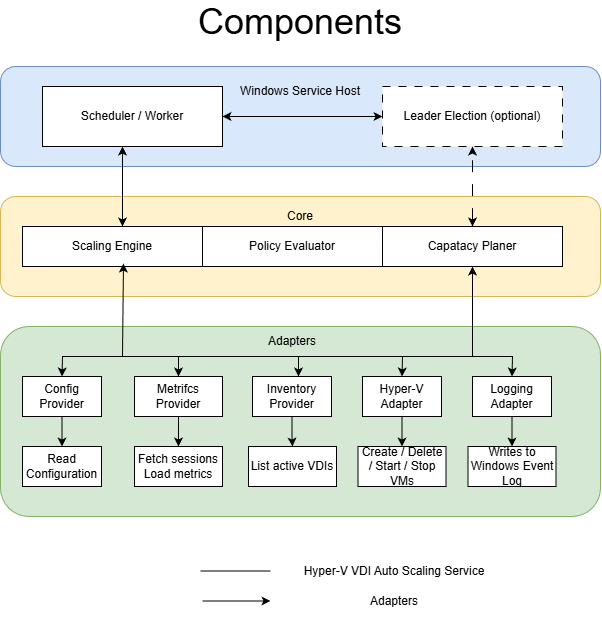

The diagram above was exported from draw.io. Its source (the exported page's mxGraphModel, read from the mxfile embedded in the PNG):
<mxGraphModel dx="1182" dy="622" grid="1" gridSize="10" guides="1" tooltips="1" connect="1" arrows="1" fold="1" page="1" pageScale="1" pageWidth="827" pageHeight="1169" math="0" shadow="0">
  <root>
    <mxCell id="0" />
    <mxCell id="1" parent="0" />
    <mxCell id="fYslX2wZeY6poqH28ZIS-1" parent="1" style="text;html=1;whiteSpace=wrap;strokeColor=none;fillColor=none;align=center;verticalAlign=middle;rounded=0;" value="&lt;font style=&quot;font-size: 36px;&quot;&gt;Components&lt;/font&gt;" vertex="1">
      <mxGeometry height="30" width="60" x="368" y="100" as="geometry" />
    </mxCell>
    <mxCell id="ofgYvwK6HWga_oEmHQDx-1" parent="1" style="rounded=1;whiteSpace=wrap;html=1;fillColor=#dae8fc;strokeColor=#6c8ebf;" value="" vertex="1">
      <mxGeometry height="100" width="600" x="98" y="160" as="geometry" />
    </mxCell>
    <mxCell id="ofgYvwK6HWga_oEmHQDx-2" parent="1" style="rounded=0;whiteSpace=wrap;html=1;" value="Scheduler / Worker" vertex="1">
      <mxGeometry height="60" width="180" x="140" y="180" as="geometry" />
    </mxCell>
    <mxCell id="ofgYvwK6HWga_oEmHQDx-3" parent="1" style="rounded=0;whiteSpace=wrap;html=1;dashed=1;dashPattern=8 8;" value="Leader Election (optional)" vertex="1">
      <mxGeometry height="60" width="180" x="480" y="180" as="geometry" />
    </mxCell>
    <mxCell id="ofgYvwK6HWga_oEmHQDx-4" parent="1" style="rounded=1;whiteSpace=wrap;html=1;fillColor=#fff2cc;strokeColor=#d6b656;" value="" vertex="1">
      <mxGeometry height="100" width="600" x="98" y="290" as="geometry" />
    </mxCell>
    <mxCell id="ofgYvwK6HWga_oEmHQDx-5" parent="1" style="text;html=1;whiteSpace=wrap;strokeColor=none;fillColor=none;align=center;verticalAlign=middle;rounded=0;" value="Windows Service Host" vertex="1">
      <mxGeometry height="30" width="158" x="319" y="170" as="geometry" />
    </mxCell>
    <mxCell id="ofgYvwK6HWga_oEmHQDx-6" parent="1" style="text;html=1;whiteSpace=wrap;strokeColor=none;fillColor=none;align=center;verticalAlign=middle;rounded=0;" value="Core" vertex="1">
      <mxGeometry height="30" width="158" x="319" y="295" as="geometry" />
    </mxCell>
    <mxCell id="ofgYvwK6HWga_oEmHQDx-7" parent="1" style="rounded=0;whiteSpace=wrap;html=1;" value="Scaling Engine" vertex="1">
      <mxGeometry height="40" width="180" x="120" y="320" as="geometry" />
    </mxCell>
    <mxCell id="ofgYvwK6HWga_oEmHQDx-8" parent="1" style="rounded=0;whiteSpace=wrap;html=1;" value="Policy Evaluator" vertex="1">
      <mxGeometry height="40" width="180" x="300" y="320" as="geometry" />
    </mxCell>
    <mxCell id="ofgYvwK6HWga_oEmHQDx-9" parent="1" style="rounded=0;whiteSpace=wrap;html=1;" value="Capatacy Planer" vertex="1">
      <mxGeometry height="40" width="180" x="480" y="320" as="geometry" />
    </mxCell>
    <mxCell id="ofgYvwK6HWga_oEmHQDx-10" parent="1" style="rounded=1;whiteSpace=wrap;html=1;fillColor=#d5e8d4;strokeColor=#82b366;" value="" vertex="1">
      <mxGeometry height="190" width="600" x="98" y="420" as="geometry" />
    </mxCell>
    <mxCell id="ofgYvwK6HWga_oEmHQDx-14" parent="1" style="text;html=1;whiteSpace=wrap;strokeColor=none;fillColor=none;align=center;verticalAlign=middle;rounded=0;" value="Adapters" vertex="1">
      <mxGeometry height="30" width="158" x="310.5" y="420" as="geometry" />
    </mxCell>
    <mxCell id="ofgYvwK6HWga_oEmHQDx-43" edge="1" parent="1" source="ofgYvwK6HWga_oEmHQDx-15" style="edgeStyle=orthogonalEdgeStyle;rounded=0;orthogonalLoop=1;jettySize=auto;html=1;" target="ofgYvwK6HWga_oEmHQDx-20" value="">
      <mxGeometry relative="1" as="geometry" />
    </mxCell>
    <mxCell id="ofgYvwK6HWga_oEmHQDx-15" parent="1" style="rounded=0;whiteSpace=wrap;html=1;" value="Config&lt;div&gt;Provider&lt;/div&gt;" vertex="1">
      <mxGeometry height="40" width="79" x="120" y="470" as="geometry" />
    </mxCell>
    <mxCell id="ofgYvwK6HWga_oEmHQDx-44" edge="1" parent="1" source="ofgYvwK6HWga_oEmHQDx-16" style="edgeStyle=orthogonalEdgeStyle;rounded=0;orthogonalLoop=1;jettySize=auto;html=1;" target="ofgYvwK6HWga_oEmHQDx-21" value="">
      <mxGeometry relative="1" as="geometry" />
    </mxCell>
    <mxCell id="ofgYvwK6HWga_oEmHQDx-16" parent="1" style="rounded=0;whiteSpace=wrap;html=1;" value="Metrifcs&lt;div&gt;Provider&lt;/div&gt;" vertex="1">
      <mxGeometry height="40" width="88" x="232" y="470" as="geometry" />
    </mxCell>
    <mxCell id="ofgYvwK6HWga_oEmHQDx-45" edge="1" parent="1" source="ofgYvwK6HWga_oEmHQDx-17" style="edgeStyle=orthogonalEdgeStyle;rounded=0;orthogonalLoop=1;jettySize=auto;html=1;" target="ofgYvwK6HWga_oEmHQDx-22" value="">
      <mxGeometry relative="1" as="geometry" />
    </mxCell>
    <mxCell id="ofgYvwK6HWga_oEmHQDx-17" parent="1" style="rounded=0;whiteSpace=wrap;html=1;" value="Inventory&lt;div&gt;Provider&lt;/div&gt;" vertex="1">
      <mxGeometry height="40" width="79" x="350" y="470" as="geometry" />
    </mxCell>
    <mxCell id="ofgYvwK6HWga_oEmHQDx-46" edge="1" parent="1" source="ofgYvwK6HWga_oEmHQDx-18" style="edgeStyle=orthogonalEdgeStyle;rounded=0;orthogonalLoop=1;jettySize=auto;html=1;" target="ofgYvwK6HWga_oEmHQDx-23" value="">
      <mxGeometry relative="1" as="geometry" />
    </mxCell>
    <mxCell id="ofgYvwK6HWga_oEmHQDx-18" parent="1" style="rounded=0;whiteSpace=wrap;html=1;" value="Hyper-V&lt;div&gt;Adapter&lt;/div&gt;" vertex="1">
      <mxGeometry height="40" width="79" x="460" y="470" as="geometry" />
    </mxCell>
    <mxCell id="ofgYvwK6HWga_oEmHQDx-47" edge="1" parent="1" source="ofgYvwK6HWga_oEmHQDx-19" style="edgeStyle=orthogonalEdgeStyle;rounded=0;orthogonalLoop=1;jettySize=auto;html=1;" target="ofgYvwK6HWga_oEmHQDx-24" value="">
      <mxGeometry relative="1" as="geometry" />
    </mxCell>
    <mxCell id="ofgYvwK6HWga_oEmHQDx-19" parent="1" style="rounded=0;whiteSpace=wrap;html=1;" value="Logging&lt;div&gt;Adapter&lt;/div&gt;" vertex="1">
      <mxGeometry height="40" width="79" x="570" y="470" as="geometry" />
    </mxCell>
    <mxCell id="ofgYvwK6HWga_oEmHQDx-20" parent="1" style="rounded=0;whiteSpace=wrap;html=1;" value="Read&lt;div&gt;Configuration&lt;/div&gt;" vertex="1">
      <mxGeometry height="40" width="79" x="120" y="540" as="geometry" />
    </mxCell>
    <mxCell id="ofgYvwK6HWga_oEmHQDx-21" parent="1" style="rounded=0;whiteSpace=wrap;html=1;" value="Fetch sessions&lt;div&gt;Load metrics&lt;/div&gt;" vertex="1">
      <mxGeometry height="40" width="88" x="232" y="540" as="geometry" />
    </mxCell>
    <mxCell id="ofgYvwK6HWga_oEmHQDx-22" parent="1" style="rounded=0;whiteSpace=wrap;html=1;" value="List active VDIs" vertex="1">
      <mxGeometry height="40" width="88" x="346" y="540" as="geometry" />
    </mxCell>
    <mxCell id="ofgYvwK6HWga_oEmHQDx-23" parent="1" style="rounded=0;whiteSpace=wrap;html=1;" value="Create / Delete / Start / Stop VMs" vertex="1">
      <mxGeometry height="40" width="88" x="455.5" y="540" as="geometry" />
    </mxCell>
    <mxCell id="ofgYvwK6HWga_oEmHQDx-24" parent="1" style="rounded=0;whiteSpace=wrap;html=1;" value="Writes to Windows Event Log" vertex="1">
      <mxGeometry height="40" width="88" x="565.5" y="540" as="geometry" />
    </mxCell>
    <mxCell id="ofgYvwK6HWga_oEmHQDx-25" edge="1" parent="1" style="endArrow=none;html=1;rounded=0;" value="">
      <mxGeometry height="50" relative="1" width="50" as="geometry">
        <mxPoint x="298" y="664.5" as="sourcePoint" />
        <mxPoint x="368" y="664.5" as="targetPoint" />
      </mxGeometry>
    </mxCell>
    <mxCell id="ofgYvwK6HWga_oEmHQDx-26" parent="1" style="text;html=1;whiteSpace=wrap;strokeColor=none;fillColor=none;align=center;verticalAlign=middle;rounded=0;" value="Hyper-V VDI Auto Scaling Service" vertex="1">
      <mxGeometry height="30" width="216" x="384" y="650" as="geometry" />
    </mxCell>
    <mxCell id="ofgYvwK6HWga_oEmHQDx-29" edge="1" parent="1" style="endArrow=classic;html=1;rounded=0;" value="">
      <mxGeometry height="50" relative="1" width="50" as="geometry">
        <mxPoint x="300" y="694.5" as="sourcePoint" />
        <mxPoint x="368" y="694.5" as="targetPoint" />
      </mxGeometry>
    </mxCell>
    <mxCell id="ofgYvwK6HWga_oEmHQDx-30" parent="1" style="text;html=1;whiteSpace=wrap;strokeColor=none;fillColor=none;align=center;verticalAlign=middle;rounded=0;" value="Adapters" vertex="1">
      <mxGeometry height="30" width="216" x="384" y="680" as="geometry" />
    </mxCell>
    <mxCell id="ofgYvwK6HWga_oEmHQDx-31" edge="1" parent="1" source="ofgYvwK6HWga_oEmHQDx-2" style="endArrow=classic;startArrow=classic;html=1;rounded=0;entryX=0;entryY=0.5;entryDx=0;entryDy=0;exitX=1;exitY=0.5;exitDx=0;exitDy=0;" target="ofgYvwK6HWga_oEmHQDx-3" value="">
      <mxGeometry height="50" relative="1" width="50" as="geometry">
        <mxPoint x="390" y="510" as="sourcePoint" />
        <mxPoint x="440" y="460" as="targetPoint" />
      </mxGeometry>
    </mxCell>
    <mxCell id="ofgYvwK6HWga_oEmHQDx-32" edge="1" parent="1" source="ofgYvwK6HWga_oEmHQDx-9" style="endArrow=classic;startArrow=classic;html=1;rounded=0;entryX=0.5;entryY=1;entryDx=0;entryDy=0;exitX=0.5;exitY=0;exitDx=0;exitDy=0;dashed=1;dashPattern=12 12;" target="ofgYvwK6HWga_oEmHQDx-3" value="">
      <mxGeometry height="50" relative="1" width="50" as="geometry">
        <mxPoint x="480" y="270" as="sourcePoint" />
        <mxPoint x="640" y="270" as="targetPoint" />
      </mxGeometry>
    </mxCell>
    <mxCell id="ofgYvwK6HWga_oEmHQDx-33" edge="1" parent="1" style="endArrow=classic;startArrow=classic;html=1;rounded=0;entryX=0.5;entryY=1;entryDx=0;entryDy=0;exitX=0.5;exitY=0;exitDx=0;exitDy=0;" value="">
      <mxGeometry height="50" relative="1" width="50" as="geometry">
        <mxPoint x="220" y="320" as="sourcePoint" />
        <mxPoint x="220" y="240" as="targetPoint" />
      </mxGeometry>
    </mxCell>
    <mxCell id="ofgYvwK6HWga_oEmHQDx-36" edge="1" parent="1" source="ofgYvwK6HWga_oEmHQDx-15" style="endArrow=classic;startArrow=classic;html=1;rounded=0;entryX=0.561;entryY=0.925;entryDx=0;entryDy=0;entryPerimeter=0;exitX=0.5;exitY=0;exitDx=0;exitDy=0;" target="ofgYvwK6HWga_oEmHQDx-7" value="">
      <mxGeometry height="50" relative="1" width="50" as="geometry">
        <Array as="points">
          <mxPoint x="160" y="450" />
          <mxPoint x="220" y="450" />
        </Array>
        <mxPoint x="390" y="510" as="sourcePoint" />
        <mxPoint x="440" y="460" as="targetPoint" />
      </mxGeometry>
    </mxCell>
    <mxCell id="ofgYvwK6HWga_oEmHQDx-37" edge="1" parent="1" style="endArrow=classic;html=1;rounded=0;entryX=0.5;entryY=0;entryDx=0;entryDy=0;" target="ofgYvwK6HWga_oEmHQDx-16" value="">
      <mxGeometry height="50" relative="1" width="50" as="geometry">
        <Array as="points">
          <mxPoint x="250" y="450" />
          <mxPoint x="276" y="450" />
        </Array>
        <mxPoint x="220" y="450" as="sourcePoint" />
        <mxPoint x="440" y="460" as="targetPoint" />
      </mxGeometry>
    </mxCell>
    <mxCell id="ofgYvwK6HWga_oEmHQDx-38" edge="1" parent="1" style="endArrow=classic;html=1;rounded=0;entryX=0.5;entryY=0;entryDx=0;entryDy=0;" value="">
      <mxGeometry height="50" relative="1" width="50" as="geometry">
        <Array as="points">
          <mxPoint x="340" y="450" />
          <mxPoint x="396" y="450" />
        </Array>
        <mxPoint x="270" y="450" as="sourcePoint" />
        <mxPoint x="396" y="470" as="targetPoint" />
      </mxGeometry>
    </mxCell>
    <mxCell id="ofgYvwK6HWga_oEmHQDx-39" edge="1" parent="1" style="endArrow=classic;html=1;rounded=0;entryX=0.5;entryY=0;entryDx=0;entryDy=0;" target="ofgYvwK6HWga_oEmHQDx-18" value="">
      <mxGeometry height="50" relative="1" width="50" as="geometry">
        <Array as="points">
          <mxPoint x="460" y="450" />
          <mxPoint x="500" y="450" />
        </Array>
        <mxPoint x="390" y="450" as="sourcePoint" />
        <mxPoint x="516" y="470" as="targetPoint" />
      </mxGeometry>
    </mxCell>
    <mxCell id="ofgYvwK6HWga_oEmHQDx-41" edge="1" parent="1" source="ofgYvwK6HWga_oEmHQDx-19" style="endArrow=classic;startArrow=classic;html=1;rounded=0;entryX=0.5;entryY=1;entryDx=0;entryDy=0;exitX=0.5;exitY=0;exitDx=0;exitDy=0;" target="ofgYvwK6HWga_oEmHQDx-9" value="">
      <mxGeometry height="50" relative="1" width="50" as="geometry">
        <Array as="points">
          <mxPoint x="610" y="450" />
          <mxPoint x="570" y="450" />
        </Array>
        <mxPoint x="350" y="490" as="sourcePoint" />
        <mxPoint x="400" y="440" as="targetPoint" />
      </mxGeometry>
    </mxCell>
    <mxCell id="ofgYvwK6HWga_oEmHQDx-42" edge="1" parent="1" style="endArrow=none;html=1;rounded=0;" value="">
      <mxGeometry height="50" relative="1" width="50" as="geometry">
        <mxPoint x="500" y="450" as="sourcePoint" />
        <mxPoint x="570" y="450" as="targetPoint" />
      </mxGeometry>
    </mxCell>
  </root>
</mxGraphModel>